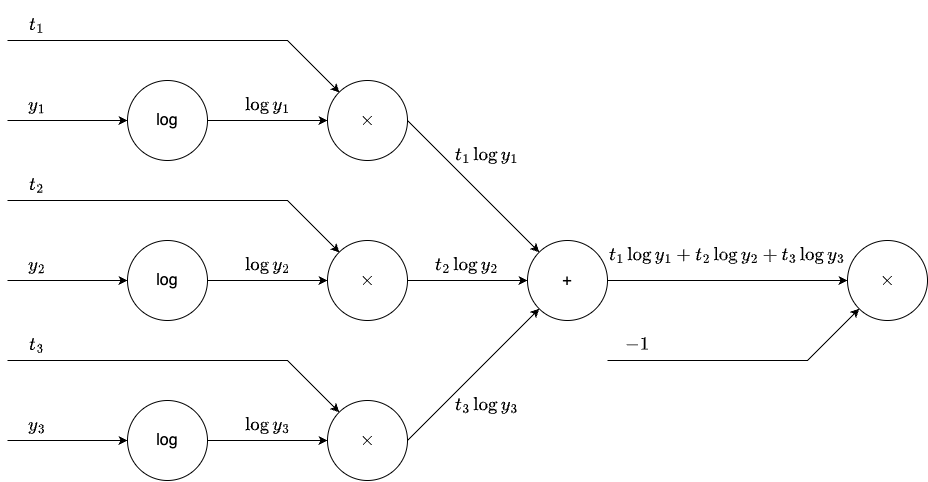

The diagram above was exported from draw.io. Its source (the exported page's mxGraphModel, read from the mxfile embedded in the PNG):
<mxGraphModel dx="2213" dy="1427" grid="1" gridSize="10" guides="1" tooltips="1" connect="1" arrows="1" fold="1" page="1" pageScale="1" pageWidth="850" pageHeight="1100" math="1" shadow="0">
  <root>
    <mxCell id="0" />
    <mxCell id="1" parent="0" />
    <mxCell id="2" value="log" style="ellipse;whiteSpace=wrap;html=1;aspect=fixed;fontSize=16;" vertex="1" parent="1">
      <mxGeometry x="120" y="120" width="80" height="80" as="geometry" />
    </mxCell>
    <mxCell id="3" value="log" style="ellipse;whiteSpace=wrap;html=1;aspect=fixed;fontSize=16;" vertex="1" parent="1">
      <mxGeometry x="120" y="280" width="80" height="80" as="geometry" />
    </mxCell>
    <mxCell id="4" value="log" style="ellipse;whiteSpace=wrap;html=1;aspect=fixed;fontSize=16;" vertex="1" parent="1">
      <mxGeometry x="120" y="440" width="80" height="80" as="geometry" />
    </mxCell>
    <mxCell id="5" value="" style="endArrow=classic;html=1;rounded=0;entryX=0;entryY=0.5;entryDx=0;entryDy=0;fontSize=16;" edge="1" target="2" parent="1">
      <mxGeometry width="50" height="50" relative="1" as="geometry">
        <mxPoint y="160" as="sourcePoint" />
        <mxPoint x="50" y="110" as="targetPoint" />
      </mxGeometry>
    </mxCell>
    <mxCell id="6" value="" style="endArrow=classic;html=1;rounded=0;entryX=0;entryY=0.5;entryDx=0;entryDy=0;fontSize=16;" edge="1" parent="1">
      <mxGeometry width="50" height="50" relative="1" as="geometry">
        <mxPoint y="320" as="sourcePoint" />
        <mxPoint x="120" y="320" as="targetPoint" />
      </mxGeometry>
    </mxCell>
    <mxCell id="7" value="" style="endArrow=classic;html=1;rounded=0;entryX=0;entryY=0.5;entryDx=0;entryDy=0;fontSize=16;" edge="1" parent="1">
      <mxGeometry width="50" height="50" relative="1" as="geometry">
        <mxPoint y="480" as="sourcePoint" />
        <mxPoint x="120" y="480" as="targetPoint" />
      </mxGeometry>
    </mxCell>
    <mxCell id="8" value="" style="endArrow=classic;html=1;rounded=0;entryX=0;entryY=0.5;entryDx=0;entryDy=0;fontSize=16;" edge="1" parent="1">
      <mxGeometry width="50" height="50" relative="1" as="geometry">
        <mxPoint x="200" y="480" as="sourcePoint" />
        <mxPoint x="320" y="480" as="targetPoint" />
      </mxGeometry>
    </mxCell>
    <mxCell id="9" value="" style="endArrow=classic;html=1;rounded=0;entryX=0;entryY=0.5;entryDx=0;entryDy=0;fontSize=16;" edge="1" parent="1">
      <mxGeometry width="50" height="50" relative="1" as="geometry">
        <mxPoint x="200" y="320" as="sourcePoint" />
        <mxPoint x="320" y="320" as="targetPoint" />
      </mxGeometry>
    </mxCell>
    <mxCell id="10" value="" style="endArrow=classic;html=1;rounded=0;entryX=0;entryY=0.5;entryDx=0;entryDy=0;fontSize=16;" edge="1" parent="1">
      <mxGeometry width="50" height="50" relative="1" as="geometry">
        <mxPoint x="200" y="160" as="sourcePoint" />
        <mxPoint x="320" y="160" as="targetPoint" />
      </mxGeometry>
    </mxCell>
    <mxCell id="11" value="$$\times$$" style="ellipse;whiteSpace=wrap;html=1;aspect=fixed;fontSize=16;" vertex="1" parent="1">
      <mxGeometry x="320" y="120" width="80" height="80" as="geometry" />
    </mxCell>
    <mxCell id="12" value="$$\times$$" style="ellipse;whiteSpace=wrap;html=1;aspect=fixed;fontSize=16;" vertex="1" parent="1">
      <mxGeometry x="320" y="280" width="80" height="80" as="geometry" />
    </mxCell>
    <mxCell id="13" value="$$\times$$" style="ellipse;whiteSpace=wrap;html=1;aspect=fixed;fontSize=16;" vertex="1" parent="1">
      <mxGeometry x="320" y="440" width="80" height="80" as="geometry" />
    </mxCell>
    <mxCell id="14" value="" style="endArrow=classic;html=1;rounded=0;entryX=0;entryY=0.5;entryDx=0;entryDy=0;fontSize=16;" edge="1" parent="1">
      <mxGeometry width="50" height="50" relative="1" as="geometry">
        <mxPoint x="400" y="320" as="sourcePoint" />
        <mxPoint x="520" y="320" as="targetPoint" />
      </mxGeometry>
    </mxCell>
    <mxCell id="15" value="+" style="ellipse;whiteSpace=wrap;html=1;aspect=fixed;fontSize=16;" vertex="1" parent="1">
      <mxGeometry x="520" y="280" width="80" height="80" as="geometry" />
    </mxCell>
    <mxCell id="16" value="" style="endArrow=classic;html=1;rounded=0;entryX=0;entryY=0.5;entryDx=0;entryDy=0;fontSize=16;" edge="1" target="17" parent="1">
      <mxGeometry width="50" height="50" relative="1" as="geometry">
        <mxPoint x="600" y="320" as="sourcePoint" />
        <mxPoint x="720" y="320" as="targetPoint" />
      </mxGeometry>
    </mxCell>
    <mxCell id="17" value="$$\times$$" style="ellipse;whiteSpace=wrap;html=1;aspect=fixed;fontSize=16;" vertex="1" parent="1">
      <mxGeometry x="840" y="280" width="80" height="80" as="geometry" />
    </mxCell>
    <mxCell id="18" value="" style="endArrow=classic;html=1;rounded=0;entryX=0;entryY=0;entryDx=0;entryDy=0;fontSize=16;" edge="1" target="15" parent="1">
      <mxGeometry width="50" height="50" relative="1" as="geometry">
        <mxPoint x="400" y="160" as="sourcePoint" />
        <mxPoint x="520" y="320" as="targetPoint" />
      </mxGeometry>
    </mxCell>
    <mxCell id="19" value="" style="endArrow=classic;html=1;rounded=0;entryX=0;entryY=1;entryDx=0;entryDy=0;fontSize=16;" edge="1" target="15" parent="1">
      <mxGeometry width="50" height="50" relative="1" as="geometry">
        <mxPoint x="400" y="480" as="sourcePoint" />
        <mxPoint x="450" y="430" as="targetPoint" />
      </mxGeometry>
    </mxCell>
    <mxCell id="20" value="" style="endArrow=classic;html=1;rounded=0;entryX=0;entryY=0;entryDx=0;entryDy=0;fontSize=16;" edge="1" target="13" parent="1">
      <mxGeometry width="50" height="50" relative="1" as="geometry">
        <mxPoint y="400" as="sourcePoint" />
        <mxPoint x="50" y="350" as="targetPoint" />
        <Array as="points">
          <mxPoint x="280" y="400" />
        </Array>
      </mxGeometry>
    </mxCell>
    <mxCell id="21" value="" style="endArrow=classic;html=1;rounded=0;entryX=0;entryY=0;entryDx=0;entryDy=0;fontSize=16;" edge="1" parent="1">
      <mxGeometry width="50" height="50" relative="1" as="geometry">
        <mxPoint y="240" as="sourcePoint" />
        <mxPoint x="332" y="292" as="targetPoint" />
        <Array as="points">
          <mxPoint x="280" y="240" />
        </Array>
      </mxGeometry>
    </mxCell>
    <mxCell id="22" value="" style="endArrow=classic;html=1;rounded=0;entryX=0;entryY=0;entryDx=0;entryDy=0;fontSize=16;" edge="1" parent="1">
      <mxGeometry width="50" height="50" relative="1" as="geometry">
        <mxPoint y="80" as="sourcePoint" />
        <mxPoint x="332" y="132" as="targetPoint" />
        <Array as="points">
          <mxPoint x="280" y="80" />
        </Array>
      </mxGeometry>
    </mxCell>
    <mxCell id="23" value="$$t_1$$" style="text;html=1;align=center;verticalAlign=middle;whiteSpace=wrap;rounded=0;fontSize=16;" vertex="1" parent="1">
      <mxGeometry y="50" width="60" height="30" as="geometry" />
    </mxCell>
    <mxCell id="24" value="$$y_1$$" style="text;html=1;align=center;verticalAlign=middle;whiteSpace=wrap;rounded=0;fontSize=16;" vertex="1" parent="1">
      <mxGeometry y="130" width="60" height="30" as="geometry" />
    </mxCell>
    <mxCell id="25" value="$$t_2$$" style="text;html=1;align=center;verticalAlign=middle;whiteSpace=wrap;rounded=0;fontSize=16;" vertex="1" parent="1">
      <mxGeometry y="210" width="60" height="30" as="geometry" />
    </mxCell>
    <mxCell id="26" value="$$y_2$$" style="text;html=1;align=center;verticalAlign=middle;whiteSpace=wrap;rounded=0;fontSize=16;" vertex="1" parent="1">
      <mxGeometry y="290" width="60" height="30" as="geometry" />
    </mxCell>
    <mxCell id="27" value="$$t_3$$" style="text;html=1;align=center;verticalAlign=middle;whiteSpace=wrap;rounded=0;fontSize=16;" vertex="1" parent="1">
      <mxGeometry y="370" width="60" height="30" as="geometry" />
    </mxCell>
    <mxCell id="28" value="$$y_3$$" style="text;html=1;align=center;verticalAlign=middle;whiteSpace=wrap;rounded=0;fontSize=16;" vertex="1" parent="1">
      <mxGeometry y="450" width="60" height="30" as="geometry" />
    </mxCell>
    <mxCell id="29" value="$$\log y_1$$" style="text;html=1;align=center;verticalAlign=middle;whiteSpace=wrap;rounded=0;fontSize=16;" vertex="1" parent="1">
      <mxGeometry x="230" y="130" width="60" height="30" as="geometry" />
    </mxCell>
    <mxCell id="30" value="$$\log y_2$$" style="text;html=1;align=center;verticalAlign=middle;whiteSpace=wrap;rounded=0;fontSize=16;" vertex="1" parent="1">
      <mxGeometry x="230" y="290" width="60" height="30" as="geometry" />
    </mxCell>
    <mxCell id="31" value="$$\log y_3$$" style="text;html=1;align=center;verticalAlign=middle;whiteSpace=wrap;rounded=0;fontSize=16;" vertex="1" parent="1">
      <mxGeometry x="230" y="450" width="60" height="30" as="geometry" />
    </mxCell>
    <mxCell id="32" value="$$t_1\log y_1$$" style="text;html=1;align=center;verticalAlign=middle;whiteSpace=wrap;rounded=0;fontSize=16;" vertex="1" parent="1">
      <mxGeometry x="450" y="180" width="60" height="30" as="geometry" />
    </mxCell>
    <mxCell id="33" value="$$t_2\log y_2$$" style="text;html=1;align=center;verticalAlign=middle;whiteSpace=wrap;rounded=0;fontSize=16;" vertex="1" parent="1">
      <mxGeometry x="430" y="290" width="60" height="30" as="geometry" />
    </mxCell>
    <mxCell id="34" value="$$t_3\log y_3$$" style="text;html=1;align=center;verticalAlign=middle;whiteSpace=wrap;rounded=0;fontSize=16;" vertex="1" parent="1">
      <mxGeometry x="450" y="430" width="60" height="30" as="geometry" />
    </mxCell>
    <mxCell id="35" value="$$t_1\log y_1 + t_2 \log y_2 + t_3 \log y_3$$" style="text;html=1;align=center;verticalAlign=middle;whiteSpace=wrap;rounded=0;fontSize=16;" vertex="1" parent="1">
      <mxGeometry x="690" y="280" width="60" height="30" as="geometry" />
    </mxCell>
    <mxCell id="36" value="" style="endArrow=classic;html=1;rounded=0;entryX=0;entryY=1;entryDx=0;entryDy=0;fontSize=16;" edge="1" target="17" parent="1">
      <mxGeometry width="50" height="50" relative="1" as="geometry">
        <mxPoint x="600" y="400" as="sourcePoint" />
        <mxPoint x="650" y="350" as="targetPoint" />
        <Array as="points">
          <mxPoint x="800" y="400" />
        </Array>
      </mxGeometry>
    </mxCell>
    <mxCell id="37" value="$$-1$$" style="text;html=1;align=center;verticalAlign=middle;whiteSpace=wrap;rounded=0;fontSize=16;" vertex="1" parent="1">
      <mxGeometry x="600" y="370" width="60" height="30" as="geometry" />
    </mxCell>
  </root>
</mxGraphModel>